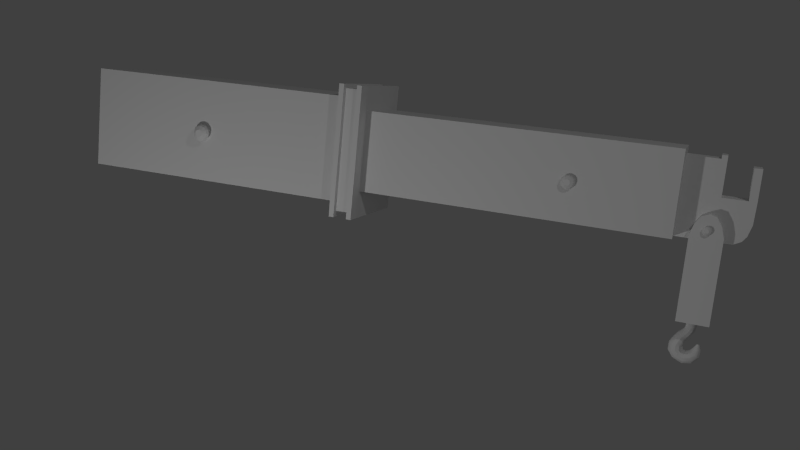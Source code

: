 # Source: flaschenzug1.blend  (saved by Blender 2.70.0; exported with 4.5.12 LTS)
import bpy
from mathutils import Matrix  # noqa: F401  (used for matrix-valued properties, if any)

bpy.ops.wm.read_factory_settings(use_empty=True)
scene = bpy.context.scene
scene.name = 'Scene'

# ---- collections
col_collection_1 = bpy.data.collections.new('Collection 1'); scene.collection.children.link(col_collection_1)

# ---- materials (node trees are filled in below, after node groups)
mat_material = bpy.data.materials.new('Material')
mat_material.alpha_threshold = 0.0
mat_material.use_transparent_shadow = False
mat_material.roughness = 0.5
mat_material.line_color = (0.0, 0.0, 0.0, 1.0)

# ---- material node trees

# ---- world
world_world = bpy.data.worlds.new('World'); scene.world = world_world
world_world.color = (0.05088, 0.05088, 0.05088)
world_world.use_sun_shadow = False
world_world.sun_shadow_jitter_overblur = 0.0
world_world.cycles.sampling_method = 'MANUAL'
world_world.cycles.sample_map_resolution = 256
world_world.light_settings.ao_factor = 0.129

# ---- cameras
cam_camera = bpy.data.cameras.new('Camera')
cam_camera.clip_end = 100.0
cam_camera.lens = 35.0
cam_camera.sensor_width = 32.0
cam_camera.sensor_height = 18.0
cam_camera.ortho_scale = 7.314
cam_camera.dof.focus_distance = 0.0
cam_camera.dof.aperture_fstop = 128.0

# ---- lights
light_lamp = bpy.data.lights.new('Lamp', 'POINT')
light_lamp.transmission_factor = 0.0
light_lamp.cutoff_distance = 30.0
light_lamp.energy = 100.0
light_lamp.shadow_buffer_clip_start = 1.001
light_lamp.shadow_soft_size = 0.1
light_lamp.shadow_maximum_resolution = 0.006
light_lamp.use_absolute_resolution = True
light_lamp.cycles.use_multiple_importance_sampling = False
light_lamp_001 = bpy.data.lights.new('Lamp.001', 'POINT')
light_lamp_001.transmission_factor = 0.0
light_lamp_001.cutoff_distance = 30.0
light_lamp_001.energy = 100.0
light_lamp_001.shadow_buffer_clip_start = 1.001
light_lamp_001.shadow_soft_size = 0.1
light_lamp_001.shadow_maximum_resolution = 0.006
light_lamp_001.use_absolute_resolution = True
light_lamp_001.cycles.use_multiple_importance_sampling = False

# ---- meshes
me_cylinder_005 = bpy.data.meshes.new('Cylinder.005')
me_cylinder_005.from_pydata([(0.0, 1.0, 0.0), (0.0, 1.0, 0.9622), (0.5, 0.866, 0.0), (0.5, 0.866, 0.9622), (0.866, 0.5, 0.0), (0.866, 0.5, 0.9622), (1.0, 7.432e-06, 0.0), (1.0, -2.867e-07, 0.9622), (0.866, -0.5, 0.0), (0.866, -0.5, 0.9622), (0.5, -0.866, 0.0), (0.5, -0.866, 0.9622), (1.51e-07, -1.0, 0.0), (1.51e-07, -1.0, 0.9622), (-0.5, -0.866, 0.0), (-0.5, -0.866, 0.9622), (-0.866, -0.5, 0.0), (-0.866, -0.5, 0.9622), (-1.0, 7.011e-06, 0.0), (-1.0, -7.079e-07, 0.9622), (-0.866, 0.5, 0.0), (-0.866, 0.5, 0.9622), (-0.5, 0.866, 0.0), (-0.5, 0.866, 0.9622), (3.05e-08, 1.497, 0.9948), (0.7485, 1.296, 0.9948), (1.296, 0.7485, 0.9948), (1.497, 5.888e-09, 0.9948), (1.296, -0.7485, 0.9948), (0.7485, -1.296, 0.9948), (2.565e-07, -1.497, 0.9948), (-0.7485, -1.296, 0.9948), (-1.296, -0.7485, 0.9948), (-1.497, -6.247e-07, 0.9948), (-1.296, 0.7485, 0.9948), (-0.7485, 1.296, 0.9948), (-2.208e-08, 1.246, 1.049), (0.6231, 1.079, 1.049), (1.079, 0.6231, 1.049), (1.246, 2.898e-07, 1.049), (1.079, -0.6231, 1.049), (0.6231, -1.079, 1.049), (1.661e-07, -1.246, 1.049), (-0.6231, -1.079, 1.049), (-1.079, -0.6231, 1.049), (-1.246, -2.351e-07, 1.049), (-1.079, 0.6231, 1.049), (-0.6231, 1.079, 1.049), (-1.125e-08, 0.6348, 1.105), (0.3174, 0.5498, 1.105), (0.5498, 0.3174, 1.105), (0.6348, 5.79e-07, 1.105), (0.5498, -0.3174, 1.105), (0.3174, -0.5498, 1.105), (8.461e-08, -0.6348, 1.105), (-0.3174, -0.5498, 1.105), (-0.5498, -0.3174, 1.105), (-0.6348, 3.117e-07, 1.105), (-0.5498, 0.3174, 1.105), (-0.3174, 0.5498, 1.105)], [], [(0, 1, 3, 2), (2, 3, 5, 4), (4, 5, 7, 6), (6, 7, 9, 8), (8, 9, 11, 10), (10, 11, 13, 12), (12, 13, 15, 14), (14, 15, 17, 16), (16, 17, 19, 18), (18, 19, 21, 20), (1, 23, 35, 24), (22, 23, 1, 0), (20, 21, 23, 22), (0, 2, 4, 6, 8, 10, 12, 14, 16, 18, 20, 22), (24, 35, 47, 36), (23, 21, 34, 35), (21, 19, 33, 34), (19, 17, 32, 33), (17, 15, 31, 32), (15, 13, 30, 31), (13, 11, 29, 30), (11, 9, 28, 29), (9, 7, 27, 28), (7, 5, 26, 27), (5, 3, 25, 26), (3, 1, 24, 25), (36, 47, 59, 48), (35, 34, 46, 47), (34, 33, 45, 46), (33, 32, 44, 45), (32, 31, 43, 44), (31, 30, 42, 43), (30, 29, 41, 42), (29, 28, 40, 41), (28, 27, 39, 40), (27, 26, 38, 39), (26, 25, 37, 38), (25, 24, 36, 37), (49, 48, 59, 58, 57, 56, 55, 54, 53, 52, 51, 50), (47, 46, 58, 59), (46, 45, 57, 58), (45, 44, 56, 57), (44, 43, 55, 56), (43, 42, 54, 55), (42, 41, 53, 54), (41, 40, 52, 53), (40, 39, 51, 52), (39, 38, 50, 51), (38, 37, 49, 50), (37, 36, 48, 49)])
me_cylinder_005.use_remesh_preserve_volume = False
me_cylinder_005.use_remesh_preserve_attributes = False
me_cylinder_005.use_mirror_vertex_groups = False
me_cylinder_005.update()
me_cylinder_002 = bpy.data.meshes.new('Cylinder.002')
me_cylinder_002.from_pydata([(-0.3178, 1.013, -0.7274), (-0.3178, 0.9733, 0.9847), (0.1887, 0.8774, -0.7274), (0.1688, 0.8429, 0.9847), (0.5596, 0.5066, -0.7274), (0.5251, 0.4866, 0.9847), (0.6953, -4.189e-08, -0.7274), (0.6555, -4.65e-08, 0.9847), (0.5596, -0.5066, -0.7274), (0.5251, -0.4866, 0.9847), (0.1887, -0.8774, -0.7274), (0.1688, -0.8429, 0.9847), (-0.3178, -1.013, -0.7274), (-0.3178, -0.9733, 0.9847), (-0.8244, -0.8774, -0.7274), (-0.8045, -0.8429, 0.9847), (-1.195, -0.5066, -0.7274), (-1.161, -0.4866, 0.9847), (-1.331, -4.686e-07, -0.7274), (-1.291, -4.564e-07, 0.9847), (-1.195, 0.5066, -0.7274), (-1.161, 0.4866, 0.9847), (-0.8244, 0.8774, -0.7274), (-0.8045, 0.8429, 0.9847), (-0.4705, 0.9984, -1.441), (0.0006545, 0.8646, -1.606), (0.3456, 0.4992, -1.726), (0.4718, 2.133e-10, -1.771), (0.3456, -0.4992, -1.726), (0.0006546, -0.8646, -1.606), (-0.4705, -0.9984, -1.441), (-0.9417, -0.8646, -1.276), (-1.287, -0.4992, -1.155), (-1.413, -5.09e-07, -1.111), (-1.287, 0.4992, -1.155), (-0.9417, 0.8646, -1.276), (-0.8931, 1.027, -2.104), (-0.5044, 0.8897, -2.439), (-0.3356, 0.5056, -2.623), (-0.2192, -0.006838, -2.704), (-0.3355, -0.5215, -2.638), (-0.5044, -0.8895, -2.439), (-0.8931, -1.027, -2.104), (-1.282, -0.8895, -1.768), (-1.566, -0.5135, -1.522), (-1.671, 9.998e-05, -1.432), (-1.566, 0.5137, -1.522), (-1.282, 0.8897, -1.768), (-1.697, 1.067, -2.924), (-1.293, 0.9237, -3.272), (-0.9684, 0.5401, -3.582), (-0.8476, 0.008012, -3.666), (-0.9684, -0.5263, -3.597), (-1.293, -0.9237, -3.272), (-1.697, -1.067, -2.924), (-2.101, -0.9237, -2.575), (-2.396, -0.5333, -2.32), (-2.504, -5.887e-07, -2.226), (-2.396, 0.5333, -2.32), (-2.101, 0.9237, -2.575), (-2.202, 1.26, -3.908), (-1.725, 1.091, -4.319), (-1.376, 0.63, -4.621), (-1.248, 7.903e-08, -4.731), (-1.376, -0.63, -4.621), (-1.725, -1.091, -4.319), (-2.202, -1.26, -3.908), (-2.679, -1.091, -3.496), (-3.028, -0.63, -3.194), (-3.155, -6.73e-07, -3.084), (-3.028, 0.63, -3.194), (-2.679, 1.091, -3.496), (-2.525, 1.349, -4.663), (-1.872, 1.168, -4.833), (-1.394, 0.6744, -4.957), (-1.22, 1.674e-08, -5.002), (-1.394, -0.6744, -4.957), (-1.872, -1.168, -4.833), (-2.525, -1.349, -4.663), (-3.178, -1.168, -4.493), (-3.655, -0.6744, -4.369), (-3.83, -6.426e-07, -4.324), (-3.655, 0.6744, -4.369), (-3.178, 1.168, -4.493), (-2.487, 1.402, -5.606), (-1.803, 1.214, -5.453), (-1.303, 0.7008, -5.341), (-1.119, -7.87e-08, -5.3), (-1.303, -0.7008, -5.341), (-1.803, -1.214, -5.453), (-2.487, -1.402, -5.606), (-3.171, -1.214, -5.759), (-3.672, -0.7008, -5.871), (-3.855, -5.868e-07, -5.912), (-3.672, 0.7008, -5.871), (-3.171, 1.214, -5.759), (-1.936, 1.344, -6.345), (-1.466, 1.164, -5.865), (-1.122, 0.672, -5.585), (-0.9958, -1.642e-07, -5.571), (-1.122, -0.672, -5.632), (-1.466, -1.164, -5.865), (-1.936, -1.344, -6.345), (-2.406, -1.164, -6.825), (-2.75, -0.672, -7.177), (-2.876, -4.722e-07, -7.305), (-2.75, 0.672, -7.177), (-2.406, 1.164, -6.825), (-0.8242, 1.423, -6.746), (-0.7417, 1.233, -6.039), (-0.6813, 0.7117, -5.734), (-0.6592, -2.16e-07, -5.65), (-0.6813, -0.7117, -5.78), (-0.7417, -1.233, -6.039), (-0.8242, -1.423, -6.746), (-0.9068, -1.233, -7.453), (-0.9672, -0.7117, -7.97), (-0.9893, -4.356e-07, -8.16), (-0.9672, 0.7117, -7.97), (-0.9068, 1.233, -7.453), (0.3351, 1.423, -6.488), (0.07102, 1.233, -5.828), (-0.1223, 0.7117, -5.556), (-0.1931, -2.02e-07, -5.484), (-0.1223, -0.7117, -5.602), (0.07102, -1.233, -5.828), (0.3351, -1.423, -6.488), (0.5992, -1.233, -7.149), (0.7925, -0.7117, -7.633), (0.8633, -4.463e-07, -7.81), (0.7925, 0.7117, -7.633), (0.5992, 1.233, -7.149), (1.075, 1.19, -5.767), (0.6198, 1.031, -5.384), (0.2867, 0.5952, -5.314), (0.1648, -1.304e-07, -5.317), (0.2867, -0.5952, -5.361), (0.6198, -1.031, -5.384), (1.075, -1.19, -5.767), (1.53, -1.031, -6.151), (1.863, -0.5952, -6.432), (1.985, -4.256e-07, -6.535), (1.863, 0.5952, -6.432), (1.53, 1.031, -6.151), (1.33, 0.7604, -4.96), (0.9543, 0.6585, -4.901), (0.6794, 0.3802, -4.857), (0.5788, -5.321e-08, -4.841), (0.6794, -0.3802, -4.857), (0.9543, -0.6585, -4.901), (1.33, -0.7604, -4.96), (1.705, -0.6585, -5.019), (1.98, -0.3802, -5.063), (2.081, -3.415e-07, -5.079), (1.98, 0.3802, -5.063), (1.705, 0.6585, -5.019), (1.454, 0.2509, -3.992), (1.331, 0.2173, -3.973), (1.24, 0.1254, -3.958), (1.207, -8.533e-08, -3.953), (1.24, -0.1254, -3.958), (1.331, -0.2173, -3.973), (1.454, -0.2509, -3.992), (1.578, -0.2173, -4.012), (1.669, -0.1254, -4.026), (1.702, -1.805e-07, -4.032), (1.669, 0.1254, -4.026), (1.578, 0.2173, -4.012)], [], [(0, 1, 3, 2), (2, 3, 5, 4), (4, 5, 7, 6), (6, 7, 9, 8), (8, 9, 11, 10), (10, 11, 13, 12), (12, 13, 15, 14), (14, 15, 17, 16), (16, 17, 19, 18), (18, 19, 21, 20), (3, 1, 23, 21, 19, 17, 15, 13, 11, 9, 7, 5), (22, 23, 1, 0), (20, 21, 23, 22), (22, 0, 24, 35), (35, 24, 36, 47), (20, 22, 35, 34), (18, 20, 34, 33), (16, 18, 33, 32), (14, 16, 32, 31), (12, 14, 31, 30), (10, 12, 30, 29), (8, 10, 29, 28), (6, 8, 28, 27), (4, 6, 27, 26), (2, 4, 26, 25), (0, 2, 25, 24), (47, 36, 48, 59), (34, 35, 47, 46), (33, 34, 46, 45), (32, 33, 45, 44), (31, 32, 44, 43), (30, 31, 43, 42), (29, 30, 42, 41), (28, 29, 41, 40), (27, 28, 40, 39), (26, 27, 39, 38), (25, 26, 38, 37), (24, 25, 37, 36), (59, 48, 60, 71), (46, 47, 59, 58), (45, 46, 58, 57), (44, 45, 57, 56), (43, 44, 56, 55), (42, 43, 55, 54), (41, 42, 54, 53), (40, 41, 53, 52), (39, 40, 52, 51), (38, 39, 51, 50), (37, 38, 50, 49), (36, 37, 49, 48), (71, 60, 72, 83), (58, 59, 71, 70), (57, 58, 70, 69), (56, 57, 69, 68), (55, 56, 68, 67), (54, 55, 67, 66), (53, 54, 66, 65), (52, 53, 65, 64), (51, 52, 64, 63), (50, 51, 63, 62), (49, 50, 62, 61), (48, 49, 61, 60), (83, 72, 84, 95), (70, 71, 83, 82), (69, 70, 82, 81), (68, 69, 81, 80), (67, 68, 80, 79), (66, 67, 79, 78), (65, 66, 78, 77), (64, 65, 77, 76), (63, 64, 76, 75), (62, 63, 75, 74), (61, 62, 74, 73), (60, 61, 73, 72), (95, 84, 96, 107), (82, 83, 95, 94), (81, 82, 94, 93), (80, 81, 93, 92), (79, 80, 92, 91), (78, 79, 91, 90), (77, 78, 90, 89), (76, 77, 89, 88), (75, 76, 88, 87), (74, 75, 87, 86), (73, 74, 86, 85), (72, 73, 85, 84), (107, 96, 108, 119), (94, 95, 107, 106), (93, 94, 106, 105), (92, 93, 105, 104), (91, 92, 104, 103), (90, 91, 103, 102), (89, 90, 102, 101), (88, 89, 101, 100), (87, 88, 100, 99), (86, 87, 99, 98), (85, 86, 98, 97), (84, 85, 97, 96), (119, 108, 120, 131), (106, 107, 119, 118), (105, 106, 118, 117), (104, 105, 117, 116), (103, 104, 116, 115), (102, 103, 115, 114), (101, 102, 114, 113), (100, 101, 113, 112), (99, 100, 112, 111), (98, 99, 111, 110), (97, 98, 110, 109), (96, 97, 109, 108), (131, 120, 132, 143), (118, 119, 131, 130), (117, 118, 130, 129), (116, 117, 129, 128), (115, 116, 128, 127), (114, 115, 127, 126), (113, 114, 126, 125), (112, 113, 125, 124), (111, 112, 124, 123), (110, 111, 123, 122), (109, 110, 122, 121), (108, 109, 121, 120), (143, 132, 144, 155), (130, 131, 143, 142), (129, 130, 142, 141), (128, 129, 141, 140), (127, 128, 140, 139), (126, 127, 139, 138), (125, 126, 138, 137), (124, 125, 137, 136), (123, 124, 136, 135), (122, 123, 135, 134), (121, 122, 134, 133), (120, 121, 133, 132), (155, 144, 156, 167), (142, 143, 155, 154), (141, 142, 154, 153), (140, 141, 153, 152), (139, 140, 152, 151), (138, 139, 151, 150), (137, 138, 150, 149), (136, 137, 149, 148), (135, 136, 148, 147), (134, 135, 147, 146), (133, 134, 146, 145), (132, 133, 145, 144), (156, 157, 158, 159, 160, 161, 162, 163, 164, 165, 166, 167), (154, 155, 167, 166), (153, 154, 166, 165), (152, 153, 165, 164), (151, 152, 164, 163), (150, 151, 163, 162), (149, 150, 162, 161), (148, 149, 161, 160), (147, 148, 160, 159), (146, 147, 159, 158), (145, 146, 158, 157), (144, 145, 157, 156)])
me_cylinder_002.polygons.foreach_set('use_smooth', [True] * 158)
me_cylinder_002.use_remesh_preserve_volume = False
me_cylinder_002.use_remesh_preserve_attributes = False
me_cylinder_002.use_mirror_vertex_groups = False
me_cylinder_002.update()
me_cube_001 = bpy.data.meshes.new('Cube.001')
me_cube_001.from_pydata([(-0.9291, -3.416, -1.183), (-0.9291, -1.557, -1.183), (0.9291, -1.557, -1.183), (0.9291, -3.416, -1.183), (-0.9291, -3.416, 1.183), (-0.9291, -1.557, 1.183), (0.9291, -1.557, 1.183), (0.9291, -3.416, 1.183), (-0.9291, -1.557, -0.9594), (0.9291, -1.557, -0.9594), (-0.9291, 0.0, -1.183), (0.9291, 0.0, -1.183), (-0.9291, 0.0, -0.9594), (0.9291, 0.0, -0.9594), (-0.7304, -1.557, 1.486), (-0.4445, -1.557, 1.702), (0.0, -1.557, 1.782), (0.3955, -1.557, 1.738), (0.7423, -1.557, 1.492), (0.7423, -3.416, 1.492), (0.3955, -3.416, 1.738), (0.0, -3.416, 1.782), (-0.4445, -3.416, 1.702), (-0.7304, -3.416, 1.486), (-0.6194, -3.416, -1.183), (-0.3097, -3.416, -1.183), (0.0, -3.416, -1.183), (0.3097, -3.416, -1.183), (0.6194, -3.416, -1.183), (0.6194, -1.557, -0.9594), (0.3097, -1.557, -0.9594), (0.0, -1.557, -0.9594), (-0.3097, -1.557, -0.9594), (-0.6194, -1.557, -0.9594)], [], [(23, 14, 5, 4), (4, 5, 1, 0), (18, 6, 9, 29), (9, 2, 11, 13), (1, 8, 12, 10), (12, 8, 9, 13), (7, 6, 18, 19), (19, 18, 17, 20), (20, 17, 16, 21), (21, 16, 15, 22), (22, 15, 14, 23), (5, 14, 33, 8), (14, 15, 32, 33), (15, 16, 31, 32), (16, 17, 30, 31), (17, 18, 29, 30), (22, 25, 26, 21), (21, 26, 27, 20), (20, 27, 28, 19), (6, 7, 3, 2), (3, 7, 19, 28), (11, 3, 0, 10), (23, 24, 25, 22), (4, 0, 24, 23)])
me_cube_001.use_remesh_preserve_volume = False
me_cube_001.use_remesh_preserve_attributes = False
me_cube_001.use_mirror_vertex_groups = False
me_cube_001.update()
me_cube = bpy.data.meshes.new('Cube')
me_cube.from_pydata([(1.0, 1.0, -1.0), (1.0, -1.0, -1.0), (-1.0, -1.0, -1.0), (-1.0, 1.0, -1.0), (1.0, 1.0, 1.0), (1.0, -1.0, 1.0), (-1.0, -1.0, 1.0), (-1.0, 1.0, 1.0), (1.152, 0.7699, -0.7699), (1.152, -0.7699, -0.7699), (1.152, 0.7699, 0.7699), (1.152, -0.7699, 0.7699), (3.234, 0.7699, -0.7699), (3.234, -0.7699, -0.7699), (3.234, 0.7699, 0.7699), (3.233, -0.7699, 0.7699), (3.234, 0.2719, -0.7699), (3.234, -0.2719, -0.7699), (3.477, 0.2719, -0.7699), (3.477, -0.2719, -0.7699), (3.477, 0.2719, 0.0), (3.477, -0.2719, 0.0), (3.584, 0.2719, -0.7699), (3.584, -0.2719, -0.7699), (3.584, 0.2719, 0.0), (3.584, -0.2719, 0.0), (3.68, 0.2719, -0.395), (3.68, -0.2719, -0.395), (3.684, 0.2719, 0.0), (3.684, -0.2719, 0.0), (3.634, 0.2719, 0.0), (3.634, -0.2719, 0.0), (3.634, -0.2719, -0.6962), (3.634, 0.2719, -0.6962), (3.684, 0.2719, 0.5607), (3.684, -0.2719, 0.5607), (3.634, 0.2719, 0.5607), (3.634, -0.2719, 0.5607), (3.659, -0.2719, 0.0), (3.659, -0.2719, -0.5986), (3.659, 0.2719, 0.0), (3.659, 0.2719, -0.5986), (3.609, 0.2719, 0.0), (3.609, 0.2719, -0.7341), (3.609, -0.2719, 0.0), (3.609, -0.2719, -0.7341), (3.53, -0.2719, -0.7699), (3.53, 0.2719, -0.7699), (3.557, -0.2719, -0.7699), (3.557, 0.2719, -0.7699), (3.234, 0.7699, 0.6501), (3.233, -0.7699, 0.6501), (3.234, 0.2719, 0.6501), (3.233, -0.2719, 0.6501), (3.477, 0.2719, 0.6501), (3.477, -0.2719, 0.6501), (1.119, 1.158, 1.158), (1.033, 1.158, 1.158), (1.033, -1.158, 1.158), (1.119, -1.158, 1.158), (1.033, -1.158, -1.158), (1.119, -1.158, -1.158), (1.119, 1.158, -1.158), (1.033, 1.158, -1.158), (0.9936, 1.255, -1.275), (0.9936, -1.255, -1.275), (0.9936, 1.255, 1.234), (0.9936, -1.255, 1.234), (1.158, 1.255, -1.275), (1.158, -1.255, -1.275), (1.158, 1.255, 1.234), (1.158, -1.255, 1.234), (1.123, 1.255, 1.234), (1.029, 1.255, 1.234), (1.029, -1.255, 1.234), (1.123, -1.255, 1.234), (1.029, -1.255, -1.275), (1.123, -1.255, -1.275), (1.123, 1.255, -1.275), (1.029, 1.255, -1.275), (3.441, 0.2719, 0.6501), (3.441, -0.2719, 0.6501), (3.477, 0.2719, 0.7164), (3.477, -0.2719, 0.7164), (3.441, 0.2719, 0.7164), (3.441, -0.2719, 0.7164)], [], [(0, 1, 2, 3), (4, 7, 6, 5), (10, 11, 15, 14), (9, 8, 12, 13), (13, 12, 16, 17), (80, 81, 85, 84), (2, 1, 5, 6), (61, 62, 78, 77), (17, 53, 51, 13), (30, 31, 37, 36), (48, 49, 22, 23), (26, 28, 29, 27), (38, 39, 27, 29), (41, 40, 28, 26), (39, 41, 26, 27), (44, 45, 32, 31), (43, 42, 30, 33), (45, 43, 33, 32), (29, 28, 34, 35), (31, 32, 39, 38), (33, 30, 40, 41), (32, 33, 41, 39), (37, 35, 34, 36), (30, 36, 34, 28), (35, 37, 31, 29), (25, 23, 45, 44), (22, 24, 42, 43), (23, 22, 43, 45), (20, 21, 31, 30), (46, 47, 49, 48), (3, 2, 6, 7), (15, 11, 9, 13), (10, 14, 12, 8), (3, 7, 4, 0), (57, 58, 59, 56), (58, 57, 73, 74), (60, 63, 62, 61), (56, 62, 63, 57), (78, 62, 56, 72), (72, 75, 71, 70), (77, 78, 68, 69), (72, 70, 68, 78), (66, 67, 74, 73), (58, 60, 61, 59), (65, 64, 79, 76), (71, 75, 77, 69), (66, 73, 79, 64), (67, 65, 76, 74), (9, 69, 68, 8), (56, 59, 75, 72), (10, 8, 68, 70), (1, 0, 64, 65), (66, 64, 0, 4), (58, 74, 76, 60), (5, 67, 66, 4), (63, 60, 76, 79), (67, 5, 1, 65), (9, 11, 71, 69), (61, 77, 75, 59), (73, 57, 63, 79), (11, 10, 70, 71), (53, 81, 80, 52), (17, 16, 47, 46), (52, 16, 12, 50), (85, 83, 82, 84), (81, 55, 83, 85), (54, 80, 84, 82), (21, 20, 82, 83), (53, 17, 19, 55), (51, 50, 14, 15), (20, 24, 22, 18), (19, 23, 25, 21)])
me_cube.materials.append(mat_material)
me_cube.use_remesh_preserve_volume = False
me_cube.use_remesh_preserve_attributes = False
me_cube.use_mirror_vertex_groups = False
me_cube.update()
me_cylinder_006 = bpy.data.meshes.new('Cylinder.006')
me_cylinder_006.from_pydata([(0.0, 1.0, 0.0), (0.0, 1.0, 0.9622), (0.5, 0.866, 0.0), (0.5, 0.866, 0.9622), (0.866, 0.5, 0.0), (0.866, 0.5, 0.9622), (1.0, 7.432e-06, 0.0), (1.0, -2.867e-07, 0.9622), (0.866, -0.5, 0.0), (0.866, -0.5, 0.9622), (0.5, -0.866, 0.0), (0.5, -0.866, 0.9622), (1.51e-07, -1.0, 0.0), (1.51e-07, -1.0, 0.9622), (-0.5, -0.866, 0.0), (-0.5, -0.866, 0.9622), (-0.866, -0.5, 0.0), (-0.866, -0.5, 0.9622), (-1.0, 7.011e-06, 0.0), (-1.0, -7.079e-07, 0.9622), (-0.866, 0.5, 0.0), (-0.866, 0.5, 0.9622), (-0.5, 0.866, 0.0), (-0.5, 0.866, 0.9622), (3.05e-08, 1.497, 0.9948), (0.7485, 1.296, 0.9948), (1.296, 0.7485, 0.9948), (1.497, 5.888e-09, 0.9948), (1.296, -0.7485, 0.9948), (0.7485, -1.296, 0.9948), (2.565e-07, -1.497, 0.9948), (-0.7485, -1.296, 0.9948), (-1.296, -0.7485, 0.9948), (-1.497, -6.247e-07, 0.9948), (-1.296, 0.7485, 0.9948), (-0.7485, 1.296, 0.9948), (-2.208e-08, 1.246, 1.049), (0.6231, 1.079, 1.049), (1.079, 0.6231, 1.049), (1.246, 2.898e-07, 1.049), (1.079, -0.6231, 1.049), (0.6231, -1.079, 1.049), (1.661e-07, -1.246, 1.049), (-0.6231, -1.079, 1.049), (-1.079, -0.6231, 1.049), (-1.246, -2.351e-07, 1.049), (-1.079, 0.6231, 1.049), (-0.6231, 1.079, 1.049), (-1.125e-08, 0.6348, 1.105), (0.3174, 0.5498, 1.105), (0.5498, 0.3174, 1.105), (0.6348, 5.79e-07, 1.105), (0.5498, -0.3174, 1.105), (0.3174, -0.5498, 1.105), (8.461e-08, -0.6348, 1.105), (-0.3174, -0.5498, 1.105), (-0.5498, -0.3174, 1.105), (-0.6348, 3.117e-07, 1.105), (-0.5498, 0.3174, 1.105), (-0.3174, 0.5498, 1.105)], [], [(0, 1, 3, 2), (2, 3, 5, 4), (4, 5, 7, 6), (6, 7, 9, 8), (8, 9, 11, 10), (10, 11, 13, 12), (12, 13, 15, 14), (14, 15, 17, 16), (16, 17, 19, 18), (18, 19, 21, 20), (1, 23, 35, 24), (22, 23, 1, 0), (20, 21, 23, 22), (0, 2, 4, 6, 8, 10, 12, 14, 16, 18, 20, 22), (24, 35, 47, 36), (23, 21, 34, 35), (21, 19, 33, 34), (19, 17, 32, 33), (17, 15, 31, 32), (15, 13, 30, 31), (13, 11, 29, 30), (11, 9, 28, 29), (9, 7, 27, 28), (7, 5, 26, 27), (5, 3, 25, 26), (3, 1, 24, 25), (36, 47, 59, 48), (35, 34, 46, 47), (34, 33, 45, 46), (33, 32, 44, 45), (32, 31, 43, 44), (31, 30, 42, 43), (30, 29, 41, 42), (29, 28, 40, 41), (28, 27, 39, 40), (27, 26, 38, 39), (26, 25, 37, 38), (25, 24, 36, 37), (49, 48, 59, 58, 57, 56, 55, 54, 53, 52, 51, 50), (47, 46, 58, 59), (46, 45, 57, 58), (45, 44, 56, 57), (44, 43, 55, 56), (43, 42, 54, 55), (42, 41, 53, 54), (41, 40, 52, 53), (40, 39, 51, 52), (39, 38, 50, 51), (38, 37, 49, 50), (37, 36, 48, 49)])
me_cylinder_006.use_remesh_preserve_volume = False
me_cylinder_006.use_remesh_preserve_attributes = False
me_cylinder_006.use_mirror_vertex_groups = False
me_cylinder_006.update()
me_cylinder_007 = bpy.data.meshes.new('Cylinder.007')
me_cylinder_007.from_pydata([(0.0, 1.0, 0.0), (0.0, 1.0, 0.9622), (0.5, 0.866, 0.0), (0.5, 0.866, 0.9622), (0.866, 0.5, 0.0), (0.866, 0.5, 0.9622), (1.0, 7.432e-06, 0.0), (1.0, -2.867e-07, 0.9622), (0.866, -0.5, 0.0), (0.866, -0.5, 0.9622), (0.5, -0.866, 0.0), (0.5, -0.866, 0.9622), (1.51e-07, -1.0, 0.0), (1.51e-07, -1.0, 0.9622), (-0.5, -0.866, 0.0), (-0.5, -0.866, 0.9622), (-0.866, -0.5, 0.0), (-0.866, -0.5, 0.9622), (-1.0, 7.011e-06, 0.0), (-1.0, -7.079e-07, 0.9622), (-0.866, 0.5, 0.0), (-0.866, 0.5, 0.9622), (-0.5, 0.866, 0.0), (-0.5, 0.866, 0.9622), (3.05e-08, 1.497, 0.9948), (0.7485, 1.296, 0.9948), (1.296, 0.7485, 0.9948), (1.497, 5.888e-09, 0.9948), (1.296, -0.7485, 0.9948), (0.7485, -1.296, 0.9948), (2.565e-07, -1.497, 0.9948), (-0.7485, -1.296, 0.9948), (-1.296, -0.7485, 0.9948), (-1.497, -6.247e-07, 0.9948), (-1.296, 0.7485, 0.9948), (-0.7485, 1.296, 0.9948), (-2.208e-08, 1.246, 1.049), (0.6231, 1.079, 1.049), (1.079, 0.6231, 1.049), (1.246, 2.898e-07, 1.049), (1.079, -0.6231, 1.049), (0.6231, -1.079, 1.049), (1.661e-07, -1.246, 1.049), (-0.6231, -1.079, 1.049), (-1.079, -0.6231, 1.049), (-1.246, -2.351e-07, 1.049), (-1.079, 0.6231, 1.049), (-0.6231, 1.079, 1.049), (-1.125e-08, 0.6348, 1.105), (0.3174, 0.5498, 1.105), (0.5498, 0.3174, 1.105), (0.6348, 5.79e-07, 1.105), (0.5498, -0.3174, 1.105), (0.3174, -0.5498, 1.105), (8.461e-08, -0.6348, 1.105), (-0.3174, -0.5498, 1.105), (-0.5498, -0.3174, 1.105), (-0.6348, 3.117e-07, 1.105), (-0.5498, 0.3174, 1.105), (-0.3174, 0.5498, 1.105)], [], [(0, 1, 3, 2), (2, 3, 5, 4), (4, 5, 7, 6), (6, 7, 9, 8), (8, 9, 11, 10), (10, 11, 13, 12), (12, 13, 15, 14), (14, 15, 17, 16), (16, 17, 19, 18), (18, 19, 21, 20), (1, 23, 35, 24), (22, 23, 1, 0), (20, 21, 23, 22), (0, 2, 4, 6, 8, 10, 12, 14, 16, 18, 20, 22), (24, 35, 47, 36), (23, 21, 34, 35), (21, 19, 33, 34), (19, 17, 32, 33), (17, 15, 31, 32), (15, 13, 30, 31), (13, 11, 29, 30), (11, 9, 28, 29), (9, 7, 27, 28), (7, 5, 26, 27), (5, 3, 25, 26), (3, 1, 24, 25), (36, 47, 59, 48), (35, 34, 46, 47), (34, 33, 45, 46), (33, 32, 44, 45), (32, 31, 43, 44), (31, 30, 42, 43), (30, 29, 41, 42), (29, 28, 40, 41), (28, 27, 39, 40), (27, 26, 38, 39), (26, 25, 37, 38), (25, 24, 36, 37), (49, 48, 59, 58, 57, 56, 55, 54, 53, 52, 51, 50), (47, 46, 58, 59), (46, 45, 57, 58), (45, 44, 56, 57), (44, 43, 55, 56), (43, 42, 54, 55), (42, 41, 53, 54), (41, 40, 52, 53), (40, 39, 51, 52), (39, 38, 50, 51), (38, 37, 49, 50), (37, 36, 48, 49)])
me_cylinder_007.use_remesh_preserve_volume = False
me_cylinder_007.use_remesh_preserve_attributes = False
me_cylinder_007.use_mirror_vertex_groups = False
me_cylinder_007.update()

# ---- objects
ob_cylinder_001 = bpy.data.objects.new('Cylinder.001', me_cylinder_005)
ob_cylinder = bpy.data.objects.new('Cylinder', me_cylinder_002)
ob_cube_001 = bpy.data.objects.new('Cube.001', me_cube_001)
ob_cube = bpy.data.objects.new('Cube', me_cube)
ob_lamp = bpy.data.objects.new('Lamp', light_lamp)
ob_camera = bpy.data.objects.new('Camera', cam_camera)
ob_lamp_001 = bpy.data.objects.new('Lamp.001', light_lamp_001)
ob_cylinder_002 = bpy.data.objects.new('Cylinder.002', me_cylinder_006)
ob_cylinder_003 = bpy.data.objects.new('Cylinder.003', me_cylinder_007)

# ---- transforms, parenting, visibility, modifiers, constraints
ob_cylinder_001.location = (2.643, -0.0001636, 3.424)
ob_cylinder_001.rotation_euler = (1.571, 0.0, 0.0)
ob_cylinder_001.scale = (0.03232, 0.03232, 0.2369)
ob_cylinder_001.lineart.crease_threshold = 0.0
_m = ob_cylinder_001.modifiers.new('Mirror', 'MIRROR')
_m.use_axis = (False, False, True)
_m.use_clip = True
ob_cylinder.location = (3.544, -0.0007347, 2.588)
ob_cylinder.scale = (0.03494, 0.03494, 0.03494)
ob_cylinder.lineart.crease_threshold = 0.0
_m = ob_cylinder.modifiers.new('EdgeSplit', 'EDGE_SPLIT')
ob_cube_001.location = (3.537, -0.005765, 2.902)
ob_cube_001.scale = (0.1135, 0.04106, 0.2427)
ob_cube_001.lineart.crease_threshold = 0.0
_m = ob_cube_001.modifiers.new('Mirror', 'MIRROR')
_m.use_axis = (False, True, False)
_m.use_clip = True
ob_cube.location = (0.0, 0.0, 3.44)
ob_cube.scale = (1.032, 0.2835, 0.3723)
ob_cube.lock_rotations_4d = False
ob_cube.empty_display_type = 'ARROWS'
ob_cube.lineart.crease_threshold = 0.0
ob_lamp.location = (5.808, -3.727, 7.549)
ob_lamp.rotation_euler = (0.6503, 0.05522, 1.866)
ob_lamp.lock_rotations_4d = False
ob_lamp.empty_display_type = 'ARROWS'
ob_lamp.color = (0.0, 0.0, 0.0, 0.0)
ob_lamp.lineart.crease_threshold = 0.0
ob_camera.location = (3.551, -5.912, 4.104)
ob_camera.rotation_euler = (1.383, -0.09493, 0.3612)
ob_camera.scale = (1.112, 1.003, 1.015)
ob_camera.lock_rotations_4d = False
ob_camera.empty_display_type = 'ARROWS'
ob_camera.color = (0.0, 0.0, 0.0, 0.0)
ob_camera.display_type = 'WIRE'
ob_camera.lineart.crease_threshold = 0.0
ob_lamp_001.location = (0.393, -3.727, 1.541)
ob_lamp_001.rotation_euler = (0.6503, 0.05522, 1.866)
ob_lamp_001.lock_rotations_4d = False
ob_lamp_001.empty_display_type = 'ARROWS'
ob_lamp_001.color = (0.0, 0.0, 0.0, 0.0)
ob_lamp_001.lineart.crease_threshold = 0.0
ob_cylinder_002.location = (-0.07631, -0.0001636, 3.424)
ob_cylinder_002.rotation_euler = (1.571, 0.0, 0.0)
ob_cylinder_002.scale = (0.04398, 0.04398, 0.3224)
ob_cylinder_002.lineart.crease_threshold = 0.0
_m = ob_cylinder_002.modifiers.new('Mirror', 'MIRROR')
_m.use_axis = (False, False, True)
_m.use_clip = True
ob_cylinder_003.location = (3.535, -0.006406, 3.227)
ob_cylinder_003.rotation_euler = (1.571, 0.0, 0.0)
ob_cylinder_003.scale = (0.02083, 0.02083, 0.1527)
ob_cylinder_003.lineart.crease_threshold = 0.0
_m = ob_cylinder_003.modifiers.new('Mirror', 'MIRROR')
_m.use_axis = (False, False, True)
_m.use_clip = True

# ---- collection membership
col_collection_1.objects.link(ob_cylinder_001)
col_collection_1.objects.link(ob_cylinder)
col_collection_1.objects.link(ob_cube_001)
col_collection_1.objects.link(ob_cube)
col_collection_1.objects.link(ob_lamp)
col_collection_1.objects.link(ob_camera)
col_collection_1.objects.link(ob_lamp_001)
col_collection_1.objects.link(ob_cylinder_002)
col_collection_1.objects.link(ob_cylinder_003)

# ---- scene / render settings (as saved in the file)
scene.camera = ob_camera
scene.frame_start = 1; scene.frame_end = 250; scene.frame_set(1)
scene.render.engine = 'BLENDER_EEVEE_NEXT'
scene.render.resolution_percentage = 85
scene.render.dither_intensity = 0.0
scene.cycles.use_denoising = False
scene.cycles.samples = 10
scene.cycles.sampling_pattern = 'TABULATED_SOBOL'
scene.cycles.light_sampling_threshold = 0.0
scene.cycles.use_adaptive_sampling = False
scene.cycles.use_light_tree = False
scene.cycles.blur_glossy = 0.0
scene.cycles.volume_bounces = 1
scene.cycles.pixel_filter_type = 'GAUSSIAN'
scene.cycles.sample_clamp_indirect = 0.0
scene.view_settings.view_transform = 'Standard'
bpy.context.view_layer.update()
